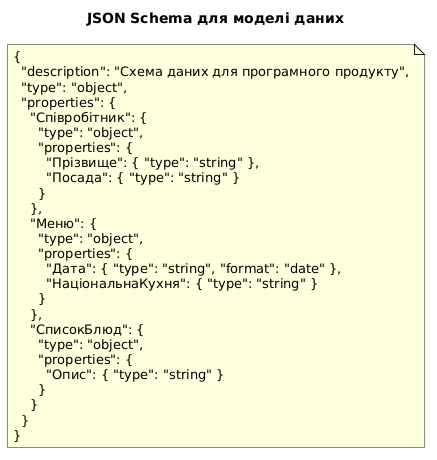

The diagram above was rendered by PlantUML. Its source (embedded in the PNG):
@startuml
title JSON Schema для моделі даних

note as JSON_Schema
{
  "description": "Схема даних для програмного продукту",
  "type": "object",
  "properties": {
    "Співробітник": {
      "type": "object",
      "properties": {
        "Прізвище": { "type": "string" },
        "Посада": { "type": "string" }
      }
    },
    "Меню": {
      "type": "object",
      "properties": {
        "Дата": { "type": "string", "format": "date" },
        "НаціональнаКухня": { "type": "string" }
      }
    },
    "СписокБлюд": {
      "type": "object",
      "properties": {
        "Опис": { "type": "string" }
      }
    }
  }
}
end note
@enduml